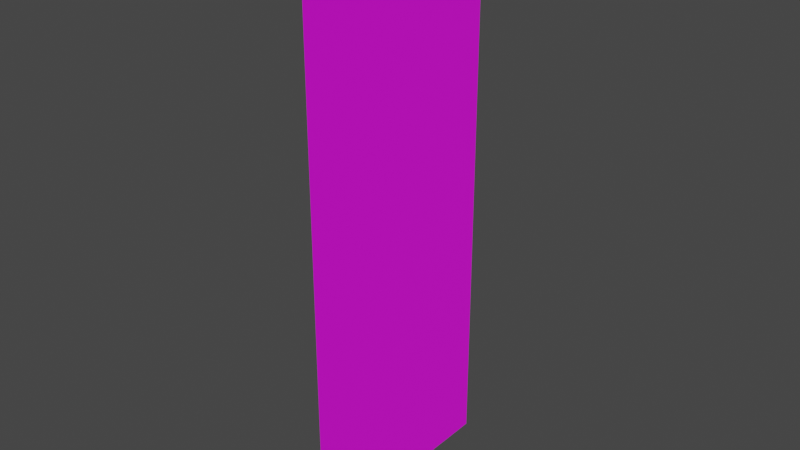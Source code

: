 # Source: Reedpng01.blend  (saved by Blender 3.6.11; exported with 4.5.12 LTS)
import bpy
from mathutils import Matrix  # noqa: F401  (used for matrix-valued properties, if any)

bpy.ops.wm.read_factory_settings(use_empty=True)
scene = bpy.context.scene
scene.name = 'Scene'

# ---- collections
col_reeds_low = bpy.data.collections.new('Reeds_low'); scene.collection.children.link(col_reeds_low)

# ---- images (referenced by path relative to the original .blend; pixels are not part of the script)
import os
ASSET_DIR = os.environ.get("B2B_ASSET_DIR", "")  # directory of the original .blend (textures are referenced by path, not embedded)
HERE = os.path.dirname(os.path.abspath(__file__))  # packed textures are extracted next to this script under _unpacked/

def load_image(name, relpath, width, height, colorspace="sRGB"):
    """Load a texture the original file referenced (path relative to the .blend, or extracted next to this script)."""
    p = next((c for c in (os.path.join(HERE, relpath), os.path.join(ASSET_DIR, relpath)) if relpath and os.path.exists(c)), "")
    if p:
        img = bpy.data.images.load(p, check_existing=True)
        img.name = name
    else:  # same state as the original file: an image datablock whose file is absent (Cycles renders it pink)
        img = bpy.data.images.new(name, width, height)
        img.source = "FILE"
        img.filepath = "//" + (relpath or name)
    img.colorspace_settings.name = colorspace
    return img
img_reeds2d_reeds2d_albedotransparency_png_002 = load_image('Reeds2D_Reeds2D_AlbedoTransparency.png.002', 'Reeds2D_Reeds2D_AlbedoTransparency.png', 1024, 1024, 'sRGB')
img_reeds2d_reeds2d_albedotransparency_png_006 = load_image('Reeds2D_Reeds2D_AlbedoTransparency.png.006', 'Reeds2D_Reeds2D_AlbedoTransparency.png', 1024, 1024, 'Non-Color')

# ---- materials (node trees are filled in below, after node groups)
mat_reeds2d_001 = bpy.data.materials.new('Reeds2D.001')
mat_reeds2d_001.surface_render_method = 'BLENDED'
mat_reeds2d_001.blend_method = 'BLEND'
mat_reeds2d_001.use_transparency_overlap = False
mat_reeds2d_001.show_transparent_back = False
mat_reeds2d_001.use_transparent_shadow = False
mat_reeds2d_001.roughness = 0.8545
mat_reeds2d_001.specular_intensity = 0.3591

# ---- material node trees
mat_reeds2d_001.use_nodes = True; mat_reeds2d_001.node_tree.nodes.clear()
_N = mat_reeds2d_001.node_tree.nodes; _L = mat_reeds2d_001.node_tree.links
n0 = _N.new('ShaderNodeBsdfPrincipled'); n0.name = 'Principled BSDF'; n0.location = (10, 300)
n0.distribution = 'GGX'
n0.subsurface_method = 'RANDOM_WALK_SKIN'
n0.inputs[2].default_value = 0.8545
n0.inputs[3].default_value = 1.45
n0.inputs[13].default_value = 0.3591
n0.inputs[27].default_value = (0.0, 0.0, 0.0, 1.0)
n0.inputs[28].default_value = 1.0
n1 = _N.new('ShaderNodeOutputMaterial'); n1.name = 'Material Output'; n1.location = (300, 300)
n2 = _N.new('ShaderNodeNormalMap'); n2.name = 'Normal Map'; n2.location = (-300, -300)
n2.label = 'Normal/Map'
n2.inputs[0].default_value = 0.0
n3 = _N.new('ShaderNodeTexImage'); n3.name = 'Image Texture'; n3.location = (-300, 600)
n3.image = img_reeds2d_reeds2d_albedotransparency_png_002
n4 = _N.new('ShaderNodeTexImage'); n4.name = 'Image Texture.001'; n4.location = (-300, 0)
n4.image = img_reeds2d_reeds2d_albedotransparency_png_006
_L.new(n0.outputs[0], n1.inputs[0])
_L.new(n2.outputs[0], n0.inputs[5])
_L.new(n3.outputs[0], n0.inputs[0])
_L.new(n4.outputs[1], n0.inputs[4])
n1.is_active_output = True

# ---- world
world_world = bpy.data.worlds.new('World'); scene.world = world_world
world_world.use_nodes = True; world_world.node_tree.nodes.clear()
_N = world_world.node_tree.nodes; _L = world_world.node_tree.links
n0 = _N.new('ShaderNodeOutputWorld'); n0.name = 'World Output'; n0.location = (300, 300)
n1 = _N.new('ShaderNodeBackground'); n1.name = 'Background'; n1.location = (10, 300)
n1.inputs[0].default_value = (0.05088, 0.05088, 0.05088, 1.0)
_L.new(n1.outputs[0], n0.inputs[0])
n0.is_active_output = True
world_world.color = (0.05088, 0.05088, 0.05088)
world_world.use_sun_shadow = False
world_world.sun_shadow_jitter_overblur = 0.0

# ---- meshes
me_plane_015 = bpy.data.meshes.new('Plane.015')
me_plane_015.from_pydata([(-1.872e-07, -0.2488, 1.147), (-7.403e-07, 6.082, 1.147), (1.876e-07, -0.2488, -1.335), (-3.655e-07, 6.082, -1.335)], [], [(1, 2, 0), (1, 3, 2)])
me_plane_015.polygons.foreach_set('use_smooth', [True] * 2)
_uv = me_plane_015.uv_layers.new(name='UVMap')
_uv.uv.foreach_set('vector', [0.7751, 0.9985, 0.5807, 0.5027, 0.7751, 0.5027, 0.7751, 0.9985, 0.5807, 0.9985, 0.5807, 0.5027])
me_plane_015.materials.append(mat_reeds2d_001)
me_plane_015.update()
me_plane_015.normals_split_custom_set([tuple(v) for v in zip(*[iter([-1.0, -8.737e-08, -1.51e-07, -1.0, -8.737e-08, -1.51e-07, -1.0, -8.737e-08, -1.51e-07, -1.0, -8.737e-08, -1.51e-07, -1.0, -8.737e-08, -1.51e-07, -1.0, -8.737e-08, -1.51e-07])] * 3)])

# ---- objects
ob_reed2d2 = bpy.data.objects.new('Reed2D2', me_plane_015)

# ---- transforms, parenting, visibility, modifiers, constraints
ob_reed2d2.location = (0.0, 0.0, 0.0)
ob_reed2d2.rotation_euler = (1.571, -0.0, 0.0)
ob_reed2d2.color = (0.8, 0.8, 0.8, 1.0)

# ---- collection membership
scene.collection.objects.link(ob_reed2d2)

# ---- scene / render settings (as saved in the file)
scene.frame_start = 1; scene.frame_end = 250; scene.frame_set(1)
scene.render.engine = 'BLENDER_EEVEE_NEXT'
scene.cycles.sampling_pattern = 'TABULATED_SOBOL'
scene.cycles.use_light_tree = False
scene.view_settings.view_transform = 'Filmic'
bpy.context.view_layer.update()

# ---- added for rendering (the .blend has no active camera and no usable light): camera, sun
cam_auto = bpy.data.cameras.new('AutoCamera')
cam_auto.lens = 50.0
cam_auto.sensor_width = 36.0
cam_auto.clip_end = 1000.0
ob_auto_camera = bpy.data.objects.new('AutoCamera', cam_auto)
scene.collection.objects.link(ob_auto_camera)
ob_auto_camera.location = (6.29162, -7.45581, 7.9499)
ob_auto_camera.rotation_euler = (1.09748, -7.21219e-08, 0.694738)
scene.camera = ob_auto_camera
light_auto_sun = bpy.data.lights.new('AutoSun', 'SUN')
light_auto_sun.energy = 3.0
light_auto_sun.angle = 0.0523599
ob_auto_sun = bpy.data.objects.new('AutoSun', light_auto_sun)
scene.collection.objects.link(ob_auto_sun)
ob_auto_sun.rotation_euler = (0.872665, 0.174533, 0.523599)
bpy.context.view_layer.update()
